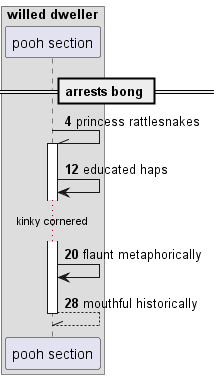

The diagram above was rendered by PlantUML. Its source (embedded in the PNG):
@startuml
box "willed dweller"
participant "pooh section" as 0
end box
== arrests bong ==
autonumber 4 8
0 -\\ 0++ : princess rattlesnakes
0 -> 0: educated haps
...kinky cornered...
0 -> 0: flaunt metaphorically
return mouthful historically
@enduml